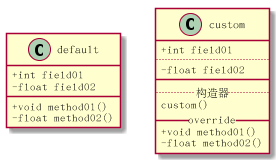

The diagram above was rendered by PlantUML. Its source (embedded in the PNG):
@startuml
skinparam classAttributeIconSize 0


    










class default {
    + int field01
    - float field02

    + void method01()
    - float method02()
}

class custom {
    + int field01
    ..
    - float field02
    __
    .. 构造器 ..
    custom()
    __ override __
    + void method01()
    - float method02()
}

@enduml